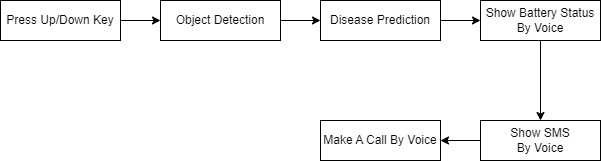

The diagram above was exported from draw.io. Its source (the exported page's mxGraphModel, read from the mxfile embedded in the PNG):
<mxGraphModel dx="1050" dy="542" grid="1" gridSize="10" guides="1" tooltips="1" connect="1" arrows="1" fold="1" page="1" pageScale="1" pageWidth="850" pageHeight="1100" math="0" shadow="0">
  <root>
    <mxCell id="0" />
    <mxCell id="1" parent="0" />
    <mxCell id="jOcKlW9ypK5eRBtkUEzY-1" value="Press Up/Down Key" style="rounded=0;whiteSpace=wrap;html=1;" vertex="1" parent="1">
      <mxGeometry x="120" y="160" width="120" height="40" as="geometry" />
    </mxCell>
    <mxCell id="jOcKlW9ypK5eRBtkUEzY-2" value="Object Detection" style="rounded=0;whiteSpace=wrap;html=1;" vertex="1" parent="1">
      <mxGeometry x="280" y="160" width="120" height="40" as="geometry" />
    </mxCell>
    <mxCell id="jOcKlW9ypK5eRBtkUEzY-3" value="Disease Prediction" style="rounded=0;whiteSpace=wrap;html=1;" vertex="1" parent="1">
      <mxGeometry x="440" y="160" width="120" height="40" as="geometry" />
    </mxCell>
    <mxCell id="jOcKlW9ypK5eRBtkUEzY-4" value="Show Battery Status&lt;br style=&quot;border-color: var(--border-color);&quot;&gt;&lt;span style=&quot;&quot;&gt;By Voice&lt;/span&gt;" style="rounded=0;whiteSpace=wrap;html=1;" vertex="1" parent="1">
      <mxGeometry x="600" y="160" width="120" height="40" as="geometry" />
    </mxCell>
    <mxCell id="jOcKlW9ypK5eRBtkUEzY-5" value="Show SMS&lt;br style=&quot;border-color: var(--border-color);&quot;&gt;&lt;span style=&quot;border-color: var(--border-color);&quot;&gt;By Voice&lt;/span&gt;" style="rounded=0;whiteSpace=wrap;html=1;" vertex="1" parent="1">
      <mxGeometry x="600" y="280" width="120" height="40" as="geometry" />
    </mxCell>
    <mxCell id="jOcKlW9ypK5eRBtkUEzY-7" value="" style="endArrow=classic;html=1;rounded=0;entryX=0;entryY=0.5;entryDx=0;entryDy=0;" edge="1" parent="1" target="jOcKlW9ypK5eRBtkUEzY-2">
      <mxGeometry width="50" height="50" relative="1" as="geometry">
        <mxPoint x="240" y="180" as="sourcePoint" />
        <mxPoint x="290" y="130" as="targetPoint" />
      </mxGeometry>
    </mxCell>
    <mxCell id="jOcKlW9ypK5eRBtkUEzY-8" value="" style="endArrow=classic;html=1;rounded=0;entryX=0;entryY=0.5;entryDx=0;entryDy=0;" edge="1" parent="1" target="jOcKlW9ypK5eRBtkUEzY-3">
      <mxGeometry width="50" height="50" relative="1" as="geometry">
        <mxPoint x="400" y="180" as="sourcePoint" />
        <mxPoint x="450" y="130" as="targetPoint" />
      </mxGeometry>
    </mxCell>
    <mxCell id="jOcKlW9ypK5eRBtkUEzY-9" value="" style="endArrow=classic;html=1;rounded=0;entryX=0;entryY=0.5;entryDx=0;entryDy=0;" edge="1" parent="1" target="jOcKlW9ypK5eRBtkUEzY-4">
      <mxGeometry width="50" height="50" relative="1" as="geometry">
        <mxPoint x="560" y="180" as="sourcePoint" />
        <mxPoint x="610" y="130" as="targetPoint" />
      </mxGeometry>
    </mxCell>
    <mxCell id="jOcKlW9ypK5eRBtkUEzY-10" value="" style="endArrow=classic;html=1;rounded=0;entryX=0.5;entryY=0;entryDx=0;entryDy=0;" edge="1" parent="1" target="jOcKlW9ypK5eRBtkUEzY-5">
      <mxGeometry width="50" height="50" relative="1" as="geometry">
        <mxPoint x="660" y="200" as="sourcePoint" />
        <mxPoint x="710" y="150" as="targetPoint" />
      </mxGeometry>
    </mxCell>
    <mxCell id="jOcKlW9ypK5eRBtkUEzY-6" value="Make A Call By Voice" style="rounded=0;whiteSpace=wrap;html=1;" vertex="1" parent="1">
      <mxGeometry x="440" y="280" width="120" height="40" as="geometry" />
    </mxCell>
    <mxCell id="jOcKlW9ypK5eRBtkUEzY-13" value="" style="endArrow=classic;html=1;rounded=0;entryX=1;entryY=0.5;entryDx=0;entryDy=0;" edge="1" parent="1" target="jOcKlW9ypK5eRBtkUEzY-6">
      <mxGeometry width="50" height="50" relative="1" as="geometry">
        <mxPoint x="600" y="300" as="sourcePoint" />
        <mxPoint x="650" y="250" as="targetPoint" />
      </mxGeometry>
    </mxCell>
  </root>
</mxGraphModel>